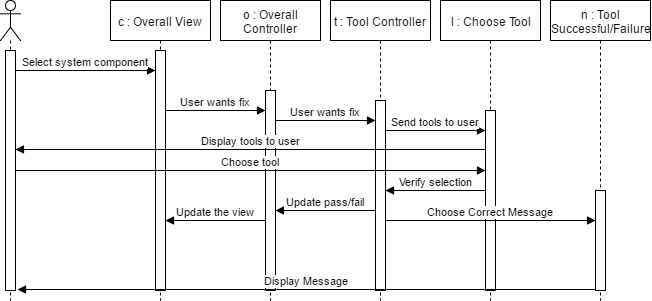

The diagram above was exported from draw.io. Its source (the exported page's mxGraphModel, read from the mxfile embedded in the PNG):
<mxGraphModel dx="872" dy="457" grid="1" gridSize="10" guides="1" tooltips="1" connect="1" arrows="1" fold="1" page="1" pageScale="1" pageWidth="826" pageHeight="1169" math="0" shadow="0">
  <root>
    <mxCell id="0" />
    <mxCell id="1" parent="0" />
    <mxCell id="4d670af2d41a6d6f-2" value="c : Overall View" style="shape=umlLifeline;perimeter=lifelinePerimeter;whiteSpace=wrap;html=1;container=1;collapsible=0;recursiveResize=0;outlineConnect=0;" vertex="1" parent="1">
      <mxGeometry x="320" y="280" width="100" height="300" as="geometry" />
    </mxCell>
    <mxCell id="3b45e14feafcd123-7" value="" style="html=1;points=[];perimeter=orthogonalPerimeter;" vertex="1" parent="4d670af2d41a6d6f-2">
      <mxGeometry x="45" y="50" width="10" height="240" as="geometry" />
    </mxCell>
    <mxCell id="4d670af2d41a6d6f-3" value="o : Overall Controller" style="shape=umlLifeline;perimeter=lifelinePerimeter;whiteSpace=wrap;html=1;container=1;collapsible=0;recursiveResize=0;outlineConnect=0;" vertex="1" parent="1">
      <mxGeometry x="430" y="280" width="100" height="300" as="geometry" />
    </mxCell>
    <mxCell id="3b45e14feafcd123-9" value="" style="html=1;points=[];perimeter=orthogonalPerimeter;" vertex="1" parent="4d670af2d41a6d6f-3">
      <mxGeometry x="45" y="90" width="10" height="200" as="geometry" />
    </mxCell>
    <mxCell id="4d670af2d41a6d6f-4" value="t : Tool Controller" style="shape=umlLifeline;perimeter=lifelinePerimeter;whiteSpace=wrap;html=1;container=1;collapsible=0;recursiveResize=0;outlineConnect=0;" vertex="1" parent="1">
      <mxGeometry x="540" y="280" width="100" height="300" as="geometry" />
    </mxCell>
    <mxCell id="3b45e14feafcd123-10" value="" style="html=1;points=[];perimeter=orthogonalPerimeter;" vertex="1" parent="4d670af2d41a6d6f-4">
      <mxGeometry x="45" y="100" width="10" height="190" as="geometry" />
    </mxCell>
    <mxCell id="4d670af2d41a6d6f-5" value="" style="shape=umlLifeline;participant=umlActor;perimeter=lifelinePerimeter;whiteSpace=wrap;html=1;container=1;collapsible=0;recursiveResize=0;verticalAlign=top;spacingTop=36;labelBackgroundColor=#ffffff;outlineConnect=0;" vertex="1" parent="1">
      <mxGeometry x="210" y="280" width="20" height="300" as="geometry" />
    </mxCell>
    <mxCell id="3b45e14feafcd123-1" value="" style="html=1;points=[];perimeter=orthogonalPerimeter;" vertex="1" parent="4d670af2d41a6d6f-5">
      <mxGeometry x="5" y="50" width="10" height="240" as="geometry" />
    </mxCell>
    <mxCell id="4d670af2d41a6d6f-11" value="l : Choose Tool" style="shape=umlLifeline;perimeter=lifelinePerimeter;whiteSpace=wrap;html=1;container=1;collapsible=0;recursiveResize=0;outlineConnect=0;" vertex="1" parent="1">
      <mxGeometry x="650" y="280" width="100" height="300" as="geometry" />
    </mxCell>
    <mxCell id="3b45e14feafcd123-11" value="" style="html=1;points=[];perimeter=orthogonalPerimeter;" vertex="1" parent="4d670af2d41a6d6f-11">
      <mxGeometry x="45" y="110" width="10" height="180" as="geometry" />
    </mxCell>
    <mxCell id="4d670af2d41a6d6f-15" value="n : Tool Successful/Failure" style="shape=umlLifeline;perimeter=lifelinePerimeter;whiteSpace=wrap;html=1;container=1;collapsible=0;recursiveResize=0;outlineConnect=0;" vertex="1" parent="1">
      <mxGeometry x="760" y="280" width="100" height="300" as="geometry" />
    </mxCell>
    <mxCell id="3b45e14feafcd123-12" value="" style="html=1;points=[];perimeter=orthogonalPerimeter;" vertex="1" parent="4d670af2d41a6d6f-15">
      <mxGeometry x="45" y="190" width="10" height="100" as="geometry" />
    </mxCell>
    <mxCell id="3b45e14feafcd123-3" value="Select system component" style="html=1;verticalAlign=bottom;endArrow=block;exitX=1;exitY=0.083;exitPerimeter=0;" edge="1" parent="1" source="3b45e14feafcd123-1" target="3b45e14feafcd123-7">
      <mxGeometry width="80" relative="1" as="geometry">
        <mxPoint x="80" y="390" as="sourcePoint" />
        <mxPoint x="145" y="350" as="targetPoint" />
      </mxGeometry>
    </mxCell>
    <mxCell id="3b45e14feafcd123-8" value="User wants fix" style="html=1;verticalAlign=bottom;endArrow=block;" edge="1" parent="1" source="3b45e14feafcd123-7" target="3b45e14feafcd123-9">
      <mxGeometry width="80" relative="1" as="geometry">
        <mxPoint x="380" y="350" as="sourcePoint" />
        <mxPoint x="460" y="350" as="targetPoint" />
        <Array as="points">
          <mxPoint x="450" y="390" />
        </Array>
      </mxGeometry>
    </mxCell>
    <mxCell id="3b45e14feafcd123-17" value="User wants fix" style="html=1;verticalAlign=bottom;endArrow=block;" edge="1" parent="1">
      <mxGeometry width="80" relative="1" as="geometry">
        <mxPoint x="485" y="400" as="sourcePoint" />
        <mxPoint x="585" y="400" as="targetPoint" />
        <Array as="points">
          <mxPoint x="560" y="400" />
        </Array>
      </mxGeometry>
    </mxCell>
    <mxCell id="3b45e14feafcd123-18" value="Send tools to user" style="html=1;verticalAlign=bottom;endArrow=block;" edge="1" parent="1">
      <mxGeometry width="80" relative="1" as="geometry">
        <mxPoint x="595" y="410" as="sourcePoint" />
        <mxPoint x="695" y="410" as="targetPoint" />
        <Array as="points">
          <mxPoint x="670" y="410" />
        </Array>
      </mxGeometry>
    </mxCell>
    <mxCell id="3b45e14feafcd123-19" value="Display tools to user" style="html=1;verticalAlign=bottom;endArrow=block;" edge="1" parent="1" target="3b45e14feafcd123-1">
      <mxGeometry width="80" relative="1" as="geometry">
        <mxPoint x="695" y="429" as="sourcePoint" />
        <mxPoint x="575" y="429" as="targetPoint" />
      </mxGeometry>
    </mxCell>
    <mxCell id="3b45e14feafcd123-21" value="Choose tool" style="html=1;verticalAlign=bottom;endArrow=block;" edge="1" parent="1" source="3b45e14feafcd123-1" target="3b45e14feafcd123-11">
      <mxGeometry width="80" relative="1" as="geometry">
        <mxPoint x="60" y="460" as="sourcePoint" />
        <mxPoint x="140" y="460" as="targetPoint" />
      </mxGeometry>
    </mxCell>
    <mxCell id="3b45e14feafcd123-23" value="Verify selection" style="html=1;verticalAlign=bottom;endArrow=block;" edge="1" parent="1">
      <mxGeometry width="80" relative="1" as="geometry">
        <mxPoint x="695" y="470" as="sourcePoint" />
        <mxPoint x="595" y="470" as="targetPoint" />
      </mxGeometry>
    </mxCell>
    <mxCell id="37006459a4b9c830-2" value="Update pass/fail" style="html=1;verticalAlign=bottom;endArrow=block;" edge="1" parent="1">
      <mxGeometry width="80" relative="1" as="geometry">
        <mxPoint x="585" y="490" as="sourcePoint" />
        <mxPoint x="485" y="490" as="targetPoint" />
      </mxGeometry>
    </mxCell>
    <mxCell id="37006459a4b9c830-3" value="Update the view" style="html=1;verticalAlign=bottom;endArrow=block;" edge="1" parent="1">
      <mxGeometry width="80" relative="1" as="geometry">
        <mxPoint x="475" y="500" as="sourcePoint" />
        <mxPoint x="375" y="500" as="targetPoint" />
      </mxGeometry>
    </mxCell>
    <mxCell id="37006459a4b9c830-19" value="Choose Correct Message" style="html=1;verticalAlign=bottom;endArrow=block;" edge="1" parent="1" source="3b45e14feafcd123-10" target="3b45e14feafcd123-12">
      <mxGeometry width="80" relative="1" as="geometry">
        <mxPoint x="620" y="550" as="sourcePoint" />
        <mxPoint x="700" y="550" as="targetPoint" />
        <Array as="points">
          <mxPoint x="610" y="500" />
          <mxPoint x="710" y="500" />
          <mxPoint x="780" y="500" />
        </Array>
      </mxGeometry>
    </mxCell>
    <mxCell id="37006459a4b9c830-20" value="Display Message" style="html=1;verticalAlign=bottom;endArrow=block;entryX=1.2;entryY=0.996;entryPerimeter=0;" edge="1" parent="1" target="3b45e14feafcd123-1">
      <mxGeometry width="80" relative="1" as="geometry">
        <mxPoint x="805" y="569" as="sourcePoint" />
        <mxPoint x="655" y="569" as="targetPoint" />
      </mxGeometry>
    </mxCell>
  </root>
</mxGraphModel>